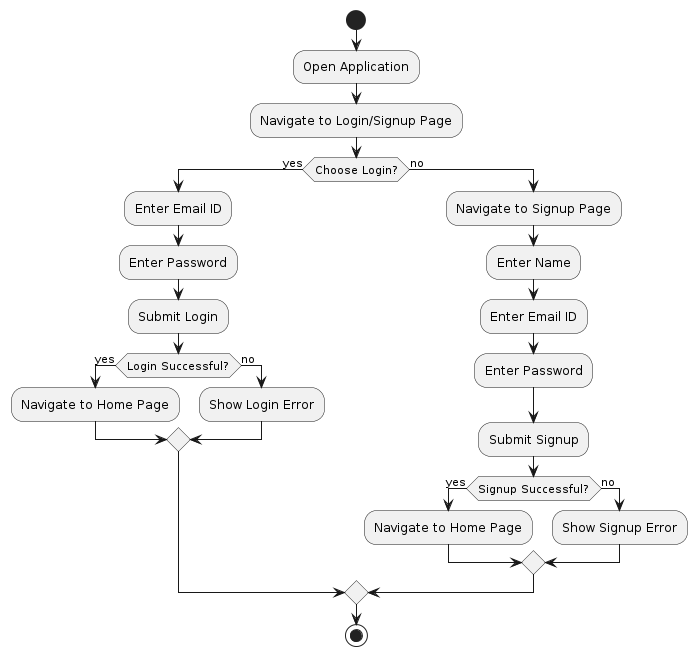

The diagram above was rendered by PlantUML. Its source (embedded in the PNG):
@startuml
|Login/Signup Page|
start
:Open Application;
:Navigate to Login/Signup Page;
if (Choose Login?) then (yes)
  :Enter Email ID;
  :Enter Password;
  :Submit Login;
  if (Login Successful?) then (yes)
    :Navigate to Home Page;
  else (no)
    :Show Login Error;
  endif
else (no)
  :Navigate to Signup Page;
  :Enter Name;
  :Enter Email ID;
  :Enter Password;
  :Submit Signup;
  if (Signup Successful?) then (yes)
    :Navigate to Home Page;
  else (no)
    :Show Signup Error;
  endif
endif
stop
@enduml